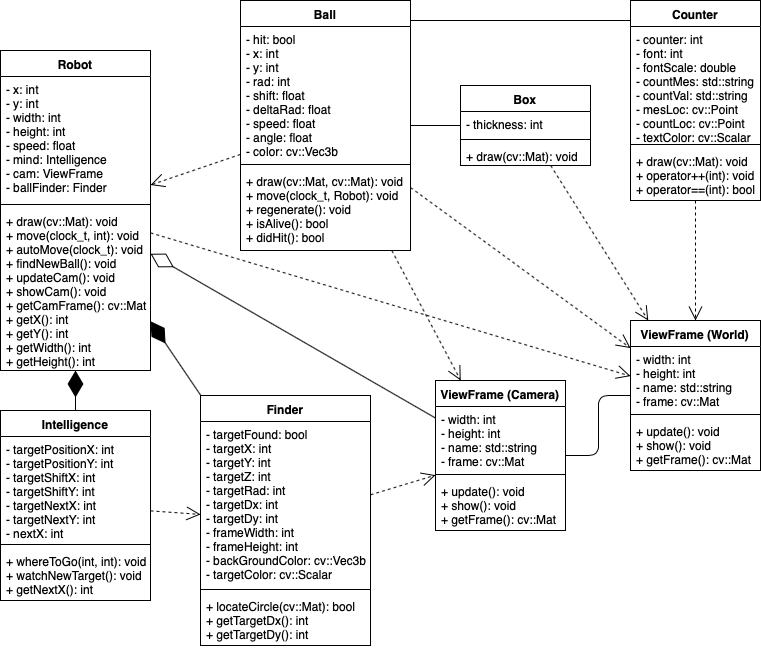

The diagram above was exported from draw.io. Its source (the exported page's mxGraphModel, read from the mxfile embedded in the PNG):
<mxGraphModel dx="932" dy="501" grid="1" gridSize="10" guides="1" tooltips="1" connect="1" arrows="1" fold="1" page="1" pageScale="1" pageWidth="827" pageHeight="1169" math="0" shadow="0">
  <root>
    <mxCell id="0" />
    <mxCell id="1" parent="0" />
    <mxCell id="2AkO63mVcjaLKBUsdRRZ-2" value="Robot" style="swimlane;fontStyle=1;align=center;verticalAlign=top;childLayout=stackLayout;horizontal=1;startSize=26;horizontalStack=0;resizeParent=1;resizeParentMax=0;resizeLast=0;collapsible=1;marginBottom=0;" vertex="1" parent="1">
      <mxGeometry x="40" y="50" width="150" height="320" as="geometry" />
    </mxCell>
    <mxCell id="2AkO63mVcjaLKBUsdRRZ-3" value="- x: int&#10;- y: int&#10;- width: int&#10;- height: int&#10;- speed: float&#10;- mind: Intelligence&#10;- cam: ViewFrame&#10;- ballFinder: Finder" style="text;strokeColor=none;fillColor=none;align=left;verticalAlign=top;spacingLeft=4;spacingRight=4;overflow=hidden;rotatable=0;points=[[0,0.5],[1,0.5]];portConstraint=eastwest;" vertex="1" parent="2AkO63mVcjaLKBUsdRRZ-2">
      <mxGeometry y="26" width="150" height="124" as="geometry" />
    </mxCell>
    <mxCell id="2AkO63mVcjaLKBUsdRRZ-4" value="" style="line;strokeWidth=1;fillColor=none;align=left;verticalAlign=middle;spacingTop=-1;spacingLeft=3;spacingRight=3;rotatable=0;labelPosition=right;points=[];portConstraint=eastwest;" vertex="1" parent="2AkO63mVcjaLKBUsdRRZ-2">
      <mxGeometry y="150" width="150" height="8" as="geometry" />
    </mxCell>
    <mxCell id="2AkO63mVcjaLKBUsdRRZ-5" value="+ draw(cv::Mat): void&#10;+ move(clock_t, int): void&#10;+ autoMove(clock_t): void&#10;+ findNewBall(): void&#10;+ updateCam(): void&#10;+ showCam(): void&#10;+ getCamFrame(): cv::Mat&#10;+ getX(): int&#10;+ getY(): int&#10;+ getWidth(): int&#10;+ getHeight(): int" style="text;strokeColor=none;fillColor=none;align=left;verticalAlign=top;spacingLeft=4;spacingRight=4;overflow=hidden;rotatable=0;points=[[0,0.5],[1,0.5]];portConstraint=eastwest;" vertex="1" parent="2AkO63mVcjaLKBUsdRRZ-2">
      <mxGeometry y="158" width="150" height="162" as="geometry" />
    </mxCell>
    <mxCell id="2AkO63mVcjaLKBUsdRRZ-6" value="Intelligence" style="swimlane;fontStyle=1;align=center;verticalAlign=top;childLayout=stackLayout;horizontal=1;startSize=26;horizontalStack=0;resizeParent=1;resizeParentMax=0;resizeLast=0;collapsible=1;marginBottom=0;" vertex="1" parent="1">
      <mxGeometry x="40" y="410" width="150" height="190" as="geometry" />
    </mxCell>
    <mxCell id="2AkO63mVcjaLKBUsdRRZ-7" value="- targetPositionX: int&#10;- targetPositionY: int&#10;- targetShiftX: int&#10;- targetShiftY: int&#10;- targetNextX: int&#10;- targetNextY: int&#10;- nextX: int" style="text;strokeColor=none;fillColor=none;align=left;verticalAlign=top;spacingLeft=4;spacingRight=4;overflow=hidden;rotatable=0;points=[[0,0.5],[1,0.5]];portConstraint=eastwest;" vertex="1" parent="2AkO63mVcjaLKBUsdRRZ-6">
      <mxGeometry y="26" width="150" height="104" as="geometry" />
    </mxCell>
    <mxCell id="2AkO63mVcjaLKBUsdRRZ-8" value="" style="line;strokeWidth=1;fillColor=none;align=left;verticalAlign=middle;spacingTop=-1;spacingLeft=3;spacingRight=3;rotatable=0;labelPosition=right;points=[];portConstraint=eastwest;" vertex="1" parent="2AkO63mVcjaLKBUsdRRZ-6">
      <mxGeometry y="130" width="150" height="8" as="geometry" />
    </mxCell>
    <mxCell id="2AkO63mVcjaLKBUsdRRZ-9" value="+ whereToGo(int, int): void&#10;+ watchNewTarget(): void&#10;+ getNextX(): int" style="text;strokeColor=none;fillColor=none;align=left;verticalAlign=top;spacingLeft=4;spacingRight=4;overflow=hidden;rotatable=0;points=[[0,0.5],[1,0.5]];portConstraint=eastwest;" vertex="1" parent="2AkO63mVcjaLKBUsdRRZ-6">
      <mxGeometry y="138" width="150" height="52" as="geometry" />
    </mxCell>
    <mxCell id="2AkO63mVcjaLKBUsdRRZ-10" value="Finder" style="swimlane;fontStyle=1;align=center;verticalAlign=top;childLayout=stackLayout;horizontal=1;startSize=26;horizontalStack=0;resizeParent=1;resizeParentMax=0;resizeLast=0;collapsible=1;marginBottom=0;" vertex="1" parent="1">
      <mxGeometry x="240" y="395" width="170" height="250" as="geometry" />
    </mxCell>
    <mxCell id="2AkO63mVcjaLKBUsdRRZ-11" value="- targetFound: bool&#10;- targetX: int&#10;- targetY: int&#10;- targetZ: int&#10;- targetRad: int&#10;- targetDx: int&#10;- targetDy: int&#10;- frameWidth: int&#10;- frameHeight: int&#10;- backGroundColor: cv::Vec3b&#10;- targetColor: cv::Scalar" style="text;strokeColor=none;fillColor=none;align=left;verticalAlign=top;spacingLeft=4;spacingRight=4;overflow=hidden;rotatable=0;points=[[0,0.5],[1,0.5]];portConstraint=eastwest;" vertex="1" parent="2AkO63mVcjaLKBUsdRRZ-10">
      <mxGeometry y="26" width="170" height="164" as="geometry" />
    </mxCell>
    <mxCell id="2AkO63mVcjaLKBUsdRRZ-12" value="" style="line;strokeWidth=1;fillColor=none;align=left;verticalAlign=middle;spacingTop=-1;spacingLeft=3;spacingRight=3;rotatable=0;labelPosition=right;points=[];portConstraint=eastwest;" vertex="1" parent="2AkO63mVcjaLKBUsdRRZ-10">
      <mxGeometry y="190" width="170" height="8" as="geometry" />
    </mxCell>
    <mxCell id="2AkO63mVcjaLKBUsdRRZ-13" value="+ locateCircle(cv::Mat): bool&#10;+ getTargetDx(): int&#10;+ getTargetDy(): int" style="text;strokeColor=none;fillColor=none;align=left;verticalAlign=top;spacingLeft=4;spacingRight=4;overflow=hidden;rotatable=0;points=[[0,0.5],[1,0.5]];portConstraint=eastwest;" vertex="1" parent="2AkO63mVcjaLKBUsdRRZ-10">
      <mxGeometry y="198" width="170" height="52" as="geometry" />
    </mxCell>
    <mxCell id="2AkO63mVcjaLKBUsdRRZ-14" value="ViewFrame (World)" style="swimlane;fontStyle=1;align=center;verticalAlign=top;childLayout=stackLayout;horizontal=1;startSize=26;horizontalStack=0;resizeParent=1;resizeParentMax=0;resizeLast=0;collapsible=1;marginBottom=0;" vertex="1" parent="1">
      <mxGeometry x="670" y="320" width="130" height="150" as="geometry" />
    </mxCell>
    <mxCell id="2AkO63mVcjaLKBUsdRRZ-15" value="- width: int&#10;- height: int&#10;- name: std::string&#10;- frame: cv::Mat" style="text;strokeColor=none;fillColor=none;align=left;verticalAlign=top;spacingLeft=4;spacingRight=4;overflow=hidden;rotatable=0;points=[[0,0.5],[1,0.5]];portConstraint=eastwest;" vertex="1" parent="2AkO63mVcjaLKBUsdRRZ-14">
      <mxGeometry y="26" width="130" height="64" as="geometry" />
    </mxCell>
    <mxCell id="2AkO63mVcjaLKBUsdRRZ-16" value="" style="line;strokeWidth=1;fillColor=none;align=left;verticalAlign=middle;spacingTop=-1;spacingLeft=3;spacingRight=3;rotatable=0;labelPosition=right;points=[];portConstraint=eastwest;" vertex="1" parent="2AkO63mVcjaLKBUsdRRZ-14">
      <mxGeometry y="90" width="130" height="8" as="geometry" />
    </mxCell>
    <mxCell id="2AkO63mVcjaLKBUsdRRZ-17" value="+ update(): void&#10;+ show(): void&#10;+ getFrame(): cv::Mat" style="text;strokeColor=none;fillColor=none;align=left;verticalAlign=top;spacingLeft=4;spacingRight=4;overflow=hidden;rotatable=0;points=[[0,0.5],[1,0.5]];portConstraint=eastwest;" vertex="1" parent="2AkO63mVcjaLKBUsdRRZ-14">
      <mxGeometry y="98" width="130" height="52" as="geometry" />
    </mxCell>
    <mxCell id="2AkO63mVcjaLKBUsdRRZ-18" value="Box" style="swimlane;fontStyle=1;align=center;verticalAlign=top;childLayout=stackLayout;horizontal=1;startSize=26;horizontalStack=0;resizeParent=1;resizeParentMax=0;resizeLast=0;collapsible=1;marginBottom=0;" vertex="1" parent="1">
      <mxGeometry x="500" y="85" width="130" height="80" as="geometry" />
    </mxCell>
    <mxCell id="2AkO63mVcjaLKBUsdRRZ-19" value="- thickness: int" style="text;strokeColor=none;fillColor=none;align=left;verticalAlign=top;spacingLeft=4;spacingRight=4;overflow=hidden;rotatable=0;points=[[0,0.5],[1,0.5]];portConstraint=eastwest;" vertex="1" parent="2AkO63mVcjaLKBUsdRRZ-18">
      <mxGeometry y="26" width="130" height="24" as="geometry" />
    </mxCell>
    <mxCell id="2AkO63mVcjaLKBUsdRRZ-20" value="" style="line;strokeWidth=1;fillColor=none;align=left;verticalAlign=middle;spacingTop=-1;spacingLeft=3;spacingRight=3;rotatable=0;labelPosition=right;points=[];portConstraint=eastwest;" vertex="1" parent="2AkO63mVcjaLKBUsdRRZ-18">
      <mxGeometry y="50" width="130" height="8" as="geometry" />
    </mxCell>
    <mxCell id="2AkO63mVcjaLKBUsdRRZ-21" value="+ draw(cv::Mat): void" style="text;strokeColor=none;fillColor=none;align=left;verticalAlign=top;spacingLeft=4;spacingRight=4;overflow=hidden;rotatable=0;points=[[0,0.5],[1,0.5]];portConstraint=eastwest;" vertex="1" parent="2AkO63mVcjaLKBUsdRRZ-18">
      <mxGeometry y="58" width="130" height="22" as="geometry" />
    </mxCell>
    <mxCell id="2AkO63mVcjaLKBUsdRRZ-22" value="Ball" style="swimlane;fontStyle=1;align=center;verticalAlign=top;childLayout=stackLayout;horizontal=1;startSize=26;horizontalStack=0;resizeParent=1;resizeParentMax=0;resizeLast=0;collapsible=1;marginBottom=0;" vertex="1" parent="1">
      <mxGeometry x="280" width="170" height="250" as="geometry" />
    </mxCell>
    <mxCell id="2AkO63mVcjaLKBUsdRRZ-23" value="- hit: bool&#10;- x: int&#10;- y: int&#10;- rad: int&#10;- shift: float&#10;- deltaRad: float&#10;- speed: float&#10;- angle: float&#10;- color: cv::Vec3b" style="text;strokeColor=none;fillColor=none;align=left;verticalAlign=top;spacingLeft=4;spacingRight=4;overflow=hidden;rotatable=0;points=[[0,0.5],[1,0.5]];portConstraint=eastwest;" vertex="1" parent="2AkO63mVcjaLKBUsdRRZ-22">
      <mxGeometry y="26" width="170" height="134" as="geometry" />
    </mxCell>
    <mxCell id="2AkO63mVcjaLKBUsdRRZ-24" value="" style="line;strokeWidth=1;fillColor=none;align=left;verticalAlign=middle;spacingTop=-1;spacingLeft=3;spacingRight=3;rotatable=0;labelPosition=right;points=[];portConstraint=eastwest;" vertex="1" parent="2AkO63mVcjaLKBUsdRRZ-22">
      <mxGeometry y="160" width="170" height="8" as="geometry" />
    </mxCell>
    <mxCell id="2AkO63mVcjaLKBUsdRRZ-25" value="+ draw(cv::Mat, cv::Mat): void&#10;+ move(clock_t, Robot): void&#10;+ regenerate(): void&#10;+ isAlive(): bool&#10;+ didHit(): bool" style="text;strokeColor=none;fillColor=none;align=left;verticalAlign=top;spacingLeft=4;spacingRight=4;overflow=hidden;rotatable=0;points=[[0,0.5],[1,0.5]];portConstraint=eastwest;" vertex="1" parent="2AkO63mVcjaLKBUsdRRZ-22">
      <mxGeometry y="168" width="170" height="82" as="geometry" />
    </mxCell>
    <mxCell id="2AkO63mVcjaLKBUsdRRZ-26" value="Counter" style="swimlane;fontStyle=1;align=center;verticalAlign=top;childLayout=stackLayout;horizontal=1;startSize=26;horizontalStack=0;resizeParent=1;resizeParentMax=0;resizeLast=0;collapsible=1;marginBottom=0;" vertex="1" parent="1">
      <mxGeometry x="670" width="130" height="200" as="geometry" />
    </mxCell>
    <mxCell id="2AkO63mVcjaLKBUsdRRZ-27" value="- counter: int&#10;- font: int&#10;- fontScale: double&#10;- countMes: std::string&#10;- countVal: std::string&#10;- mesLoc: cv::Point&#10;- countLoc: cv::Point&#10;- textColor: cv::Scalar" style="text;strokeColor=none;fillColor=none;align=left;verticalAlign=top;spacingLeft=4;spacingRight=4;overflow=hidden;rotatable=0;points=[[0,0.5],[1,0.5]];portConstraint=eastwest;" vertex="1" parent="2AkO63mVcjaLKBUsdRRZ-26">
      <mxGeometry y="26" width="130" height="114" as="geometry" />
    </mxCell>
    <mxCell id="2AkO63mVcjaLKBUsdRRZ-28" value="" style="line;strokeWidth=1;fillColor=none;align=left;verticalAlign=middle;spacingTop=-1;spacingLeft=3;spacingRight=3;rotatable=0;labelPosition=right;points=[];portConstraint=eastwest;" vertex="1" parent="2AkO63mVcjaLKBUsdRRZ-26">
      <mxGeometry y="140" width="130" height="8" as="geometry" />
    </mxCell>
    <mxCell id="2AkO63mVcjaLKBUsdRRZ-29" value="+ draw(cv::Mat): void&#10;+ operator++(int): void&#10;+ operator==(int): bool" style="text;strokeColor=none;fillColor=none;align=left;verticalAlign=top;spacingLeft=4;spacingRight=4;overflow=hidden;rotatable=0;points=[[0,0.5],[1,0.5]];portConstraint=eastwest;" vertex="1" parent="2AkO63mVcjaLKBUsdRRZ-26">
      <mxGeometry y="148" width="130" height="52" as="geometry" />
    </mxCell>
    <mxCell id="2AkO63mVcjaLKBUsdRRZ-30" value="" style="endArrow=open;endSize=12;dashed=1;html=1;" edge="1" parent="1" source="2AkO63mVcjaLKBUsdRRZ-2" target="2AkO63mVcjaLKBUsdRRZ-14">
      <mxGeometry width="160" relative="1" as="geometry">
        <mxPoint x="210" y="313" as="sourcePoint" />
        <mxPoint x="200" y="500" as="targetPoint" />
      </mxGeometry>
    </mxCell>
    <mxCell id="2AkO63mVcjaLKBUsdRRZ-31" value="" style="endArrow=open;endSize=12;dashed=1;html=1;" edge="1" parent="1" source="2AkO63mVcjaLKBUsdRRZ-26" target="2AkO63mVcjaLKBUsdRRZ-14">
      <mxGeometry width="160" relative="1" as="geometry">
        <mxPoint x="40" y="580" as="sourcePoint" />
        <mxPoint x="200" y="580" as="targetPoint" />
      </mxGeometry>
    </mxCell>
    <mxCell id="2AkO63mVcjaLKBUsdRRZ-32" value="" style="endArrow=open;endSize=12;dashed=1;html=1;" edge="1" parent="1" source="2AkO63mVcjaLKBUsdRRZ-18" target="2AkO63mVcjaLKBUsdRRZ-14">
      <mxGeometry width="160" relative="1" as="geometry">
        <mxPoint x="40" y="580" as="sourcePoint" />
        <mxPoint x="200" y="580" as="targetPoint" />
      </mxGeometry>
    </mxCell>
    <mxCell id="2AkO63mVcjaLKBUsdRRZ-33" value="" style="endArrow=open;endSize=12;dashed=1;html=1;" edge="1" parent="1" source="2AkO63mVcjaLKBUsdRRZ-22" target="2AkO63mVcjaLKBUsdRRZ-14">
      <mxGeometry width="160" relative="1" as="geometry">
        <mxPoint x="620" y="200" as="sourcePoint" />
        <mxPoint x="200" y="580" as="targetPoint" />
      </mxGeometry>
    </mxCell>
    <mxCell id="2AkO63mVcjaLKBUsdRRZ-34" value="" style="endArrow=open;endSize=12;dashed=1;html=1;" edge="1" parent="1" source="2AkO63mVcjaLKBUsdRRZ-10" target="2AkO63mVcjaLKBUsdRRZ-48">
      <mxGeometry width="160" relative="1" as="geometry">
        <mxPoint x="380" y="260" as="sourcePoint" />
        <mxPoint x="200" y="580" as="targetPoint" />
      </mxGeometry>
    </mxCell>
    <mxCell id="2AkO63mVcjaLKBUsdRRZ-35" value="" style="endArrow=open;endSize=12;dashed=1;html=1;" edge="1" parent="1" source="2AkO63mVcjaLKBUsdRRZ-22" target="2AkO63mVcjaLKBUsdRRZ-2">
      <mxGeometry width="160" relative="1" as="geometry">
        <mxPoint x="620" y="200" as="sourcePoint" />
        <mxPoint x="230" y="310" as="targetPoint" />
      </mxGeometry>
    </mxCell>
    <mxCell id="2AkO63mVcjaLKBUsdRRZ-36" value="" style="endArrow=diamondThin;endFill=1;endSize=24;html=1;" edge="1" parent="1" source="2AkO63mVcjaLKBUsdRRZ-6" target="2AkO63mVcjaLKBUsdRRZ-2">
      <mxGeometry width="160" relative="1" as="geometry">
        <mxPoint x="130" y="400" as="sourcePoint" />
        <mxPoint x="180" y="400" as="targetPoint" />
      </mxGeometry>
    </mxCell>
    <mxCell id="2AkO63mVcjaLKBUsdRRZ-37" value="" style="endArrow=diamondThin;endFill=1;endSize=24;html=1;" edge="1" parent="1" source="2AkO63mVcjaLKBUsdRRZ-10" target="2AkO63mVcjaLKBUsdRRZ-2">
      <mxGeometry width="160" relative="1" as="geometry">
        <mxPoint x="150" y="440" as="sourcePoint" />
        <mxPoint x="200" y="580" as="targetPoint" />
      </mxGeometry>
    </mxCell>
    <mxCell id="2AkO63mVcjaLKBUsdRRZ-38" value="" style="endArrow=diamondThin;endFill=0;endSize=24;html=1;" edge="1" parent="1" source="2AkO63mVcjaLKBUsdRRZ-48" target="2AkO63mVcjaLKBUsdRRZ-2">
      <mxGeometry width="160" relative="1" as="geometry">
        <mxPoint x="390" y="380" as="sourcePoint" />
        <mxPoint x="150" y="400" as="targetPoint" />
      </mxGeometry>
    </mxCell>
    <mxCell id="2AkO63mVcjaLKBUsdRRZ-41" value="" style="endArrow=none;html=1;edgeStyle=orthogonalEdgeStyle;" edge="1" parent="1" source="2AkO63mVcjaLKBUsdRRZ-22" target="2AkO63mVcjaLKBUsdRRZ-26">
      <mxGeometry relative="1" as="geometry">
        <mxPoint x="40" y="660" as="sourcePoint" />
        <mxPoint x="200" y="660" as="targetPoint" />
        <Array as="points">
          <mxPoint x="660" y="20" />
          <mxPoint x="660" y="20" />
        </Array>
      </mxGeometry>
    </mxCell>
    <mxCell id="2AkO63mVcjaLKBUsdRRZ-42" value="" style="resizable=0;html=1;align=left;verticalAlign=bottom;labelBackgroundColor=#ffffff;fontSize=10;" connectable="0" vertex="1" parent="2AkO63mVcjaLKBUsdRRZ-41">
      <mxGeometry x="-1" relative="1" as="geometry" />
    </mxCell>
    <mxCell id="2AkO63mVcjaLKBUsdRRZ-43" value="" style="resizable=0;html=1;align=right;verticalAlign=bottom;labelBackgroundColor=#ffffff;fontSize=10;" connectable="0" vertex="1" parent="2AkO63mVcjaLKBUsdRRZ-41">
      <mxGeometry x="1" relative="1" as="geometry" />
    </mxCell>
    <mxCell id="2AkO63mVcjaLKBUsdRRZ-47" value="" style="endArrow=open;endSize=12;dashed=1;html=1;" edge="1" parent="1" source="2AkO63mVcjaLKBUsdRRZ-6" target="2AkO63mVcjaLKBUsdRRZ-10">
      <mxGeometry width="160" relative="1" as="geometry">
        <mxPoint x="40" y="610" as="sourcePoint" />
        <mxPoint x="200" y="610" as="targetPoint" />
      </mxGeometry>
    </mxCell>
    <mxCell id="2AkO63mVcjaLKBUsdRRZ-48" value="ViewFrame (Camera)" style="swimlane;fontStyle=1;align=center;verticalAlign=top;childLayout=stackLayout;horizontal=1;startSize=26;horizontalStack=0;resizeParent=1;resizeParentMax=0;resizeLast=0;collapsible=1;marginBottom=0;" vertex="1" parent="1">
      <mxGeometry x="475" y="380" width="130" height="150" as="geometry" />
    </mxCell>
    <mxCell id="2AkO63mVcjaLKBUsdRRZ-49" value="- width: int&#10;- height: int&#10;- name: std::string&#10;- frame: cv::Mat" style="text;strokeColor=none;fillColor=none;align=left;verticalAlign=top;spacingLeft=4;spacingRight=4;overflow=hidden;rotatable=0;points=[[0,0.5],[1,0.5]];portConstraint=eastwest;" vertex="1" parent="2AkO63mVcjaLKBUsdRRZ-48">
      <mxGeometry y="26" width="130" height="64" as="geometry" />
    </mxCell>
    <mxCell id="2AkO63mVcjaLKBUsdRRZ-50" value="" style="line;strokeWidth=1;fillColor=none;align=left;verticalAlign=middle;spacingTop=-1;spacingLeft=3;spacingRight=3;rotatable=0;labelPosition=right;points=[];portConstraint=eastwest;" vertex="1" parent="2AkO63mVcjaLKBUsdRRZ-48">
      <mxGeometry y="90" width="130" height="8" as="geometry" />
    </mxCell>
    <mxCell id="2AkO63mVcjaLKBUsdRRZ-51" value="+ update(): void&#10;+ show(): void&#10;+ getFrame(): cv::Mat" style="text;strokeColor=none;fillColor=none;align=left;verticalAlign=top;spacingLeft=4;spacingRight=4;overflow=hidden;rotatable=0;points=[[0,0.5],[1,0.5]];portConstraint=eastwest;" vertex="1" parent="2AkO63mVcjaLKBUsdRRZ-48">
      <mxGeometry y="98" width="130" height="52" as="geometry" />
    </mxCell>
    <mxCell id="2AkO63mVcjaLKBUsdRRZ-52" value="" style="endArrow=open;endSize=12;dashed=1;html=1;" edge="1" parent="1" source="2AkO63mVcjaLKBUsdRRZ-22" target="2AkO63mVcjaLKBUsdRRZ-48">
      <mxGeometry width="160" relative="1" as="geometry">
        <mxPoint x="40" y="670" as="sourcePoint" />
        <mxPoint x="200" y="670" as="targetPoint" />
      </mxGeometry>
    </mxCell>
    <mxCell id="2AkO63mVcjaLKBUsdRRZ-53" value="" style="endArrow=none;html=1;edgeStyle=orthogonalEdgeStyle;" edge="1" parent="1" source="2AkO63mVcjaLKBUsdRRZ-48" target="2AkO63mVcjaLKBUsdRRZ-14">
      <mxGeometry relative="1" as="geometry">
        <mxPoint x="490" y="290" as="sourcePoint" />
        <mxPoint x="650" y="290" as="targetPoint" />
      </mxGeometry>
    </mxCell>
    <mxCell id="2AkO63mVcjaLKBUsdRRZ-54" value="" style="resizable=0;html=1;align=left;verticalAlign=bottom;labelBackgroundColor=#ffffff;fontSize=10;" connectable="0" vertex="1" parent="2AkO63mVcjaLKBUsdRRZ-53">
      <mxGeometry x="-1" relative="1" as="geometry" />
    </mxCell>
    <mxCell id="2AkO63mVcjaLKBUsdRRZ-55" value="" style="resizable=0;html=1;align=right;verticalAlign=bottom;labelBackgroundColor=#ffffff;fontSize=10;" connectable="0" vertex="1" parent="2AkO63mVcjaLKBUsdRRZ-53">
      <mxGeometry x="1" relative="1" as="geometry" />
    </mxCell>
    <mxCell id="2AkO63mVcjaLKBUsdRRZ-57" value="" style="endArrow=none;html=1;edgeStyle=orthogonalEdgeStyle;" edge="1" parent="1" source="2AkO63mVcjaLKBUsdRRZ-22" target="2AkO63mVcjaLKBUsdRRZ-18">
      <mxGeometry relative="1" as="geometry">
        <mxPoint x="495" y="249.5" as="sourcePoint" />
        <mxPoint x="655" y="249.5" as="targetPoint" />
      </mxGeometry>
    </mxCell>
    <mxCell id="2AkO63mVcjaLKBUsdRRZ-58" value="" style="resizable=0;html=1;align=left;verticalAlign=bottom;labelBackgroundColor=#ffffff;fontSize=10;" connectable="0" vertex="1" parent="2AkO63mVcjaLKBUsdRRZ-57">
      <mxGeometry x="-1" relative="1" as="geometry" />
    </mxCell>
    <mxCell id="2AkO63mVcjaLKBUsdRRZ-59" value="" style="resizable=0;html=1;align=right;verticalAlign=bottom;labelBackgroundColor=#ffffff;fontSize=10;" connectable="0" vertex="1" parent="2AkO63mVcjaLKBUsdRRZ-57">
      <mxGeometry x="1" relative="1" as="geometry" />
    </mxCell>
  </root>
</mxGraphModel>